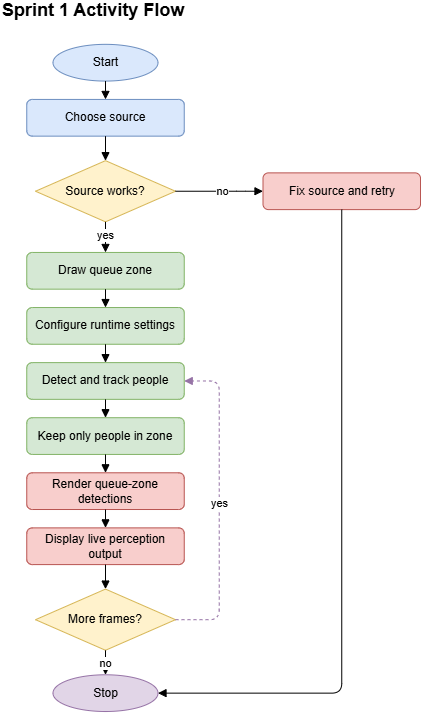

The diagram above was exported from draw.io. Its source (the exported page's mxGraphModel, read from the mxfile embedded in the PNG):
<mxGraphModel dx="4660" dy="1927" grid="1" gridSize="10" guides="1" tooltips="1" connect="1" arrows="1" fold="1" page="1" pageScale="1" pageWidth="1700" pageHeight="1200" math="0" shadow="0">
  <root>
    <mxCell id="0" />
    <mxCell id="1" parent="0" />
    <mxCell id="2" value="" style="group" vertex="1" connectable="0" parent="1">
      <mxGeometry x="-50" y="160" width="420" height="710" as="geometry" />
    </mxCell>
    <mxCell id="title" value="Sprint 1 Activity Flow" style="text;html=1;strokeColor=none;fillColor=none;align=left;verticalAlign=middle;fontStyle=1;fontSize=18;" parent="2" vertex="1">
      <mxGeometry width="262.5" height="18.362068965517242" as="geometry" />
    </mxCell>
    <mxCell id="n1" value="Start" style="ellipse;whiteSpace=wrap;html=1;fillColor=#dae8fc;strokeColor=#6c8ebf;" parent="2" vertex="1">
      <mxGeometry x="52.49999999999999" y="42.84482758620691" width="104.99999999999999" height="36.724137931034484" as="geometry" />
    </mxCell>
    <mxCell id="n2" value="Choose source" style="rounded=1;whiteSpace=wrap;html=1;fillColor=#dae8fc;strokeColor=#6c8ebf;" parent="2" vertex="1">
      <mxGeometry x="26.249999999999996" y="97.93103448275865" width="157.5" height="36.724137931034484" as="geometry" />
    </mxCell>
    <mxCell id="n3" value="Source works?" style="rhombus;whiteSpace=wrap;html=1;fillColor=#fff2cc;strokeColor=#d6b656;" parent="2" vertex="1">
      <mxGeometry x="35" y="159.1379310344828" width="140" height="61.20689655172414" as="geometry" />
    </mxCell>
    <mxCell id="n4" value="Draw queue zone" style="rounded=1;whiteSpace=wrap;html=1;fillColor=#d5e8d4;strokeColor=#82b366;" parent="2" vertex="1">
      <mxGeometry x="26.249999999999996" y="250.94827586206898" width="157.5" height="36.724137931034484" as="geometry" />
    </mxCell>
    <mxCell id="n5" value="Configure runtime settings" style="rounded=1;whiteSpace=wrap;html=1;fillColor=#d5e8d4;strokeColor=#82b366;" parent="2" vertex="1">
      <mxGeometry x="26.249999999999996" y="306.03448275862075" width="157.5" height="36.724137931034484" as="geometry" />
    </mxCell>
    <mxCell id="n6" value="Detect and track people" style="rounded=1;whiteSpace=wrap;html=1;fillColor=#d5e8d4;strokeColor=#82b366;" parent="2" vertex="1">
      <mxGeometry x="26.249999999999996" y="361.12068965517244" width="157.5" height="36.724137931034484" as="geometry" />
    </mxCell>
    <mxCell id="n7" value="Keep only people in zone" style="rounded=1;whiteSpace=wrap;html=1;fillColor=#d5e8d4;strokeColor=#82b366;" parent="2" vertex="1">
      <mxGeometry x="26.249999999999996" y="416.2068965517242" width="157.5" height="36.724137931034484" as="geometry" />
    </mxCell>
    <mxCell id="n8" value="Render queue-zone detections" style="rounded=1;whiteSpace=wrap;html=1;fillColor=#f8cecc;strokeColor=#b85450;" parent="2" vertex="1">
      <mxGeometry x="26.249999999999996" y="471.29310344827593" width="157.5" height="36.724137931034484" as="geometry" />
    </mxCell>
    <mxCell id="n9" value="Display live perception output" style="rounded=1;whiteSpace=wrap;html=1;fillColor=#f8cecc;strokeColor=#b85450;" parent="2" vertex="1">
      <mxGeometry x="26.249999999999996" y="526.3793103448277" width="157.5" height="36.724137931034484" as="geometry" />
    </mxCell>
    <mxCell id="n10" value="More frames?" style="rhombus;whiteSpace=wrap;html=1;fillColor=#fff2cc;strokeColor=#d6b656;" parent="2" vertex="1">
      <mxGeometry x="35" y="587.5862068965517" width="140" height="61.20689655172414" as="geometry" />
    </mxCell>
    <mxCell id="n11" value="Fix source and retry" style="rounded=1;whiteSpace=wrap;html=1;fillColor=#f8cecc;strokeColor=#b85450;" parent="2" vertex="1">
      <mxGeometry x="262.5" y="171.37931034482764" width="157.5" height="36.724137931034484" as="geometry" />
    </mxCell>
    <mxCell id="n12" value="Stop" style="ellipse;whiteSpace=wrap;html=1;fillColor=#e1d5e7;strokeColor=#9673a6;" parent="2" vertex="1">
      <mxGeometry x="52.49999999999999" y="673.2758620689656" width="104.99999999999999" height="36.724137931034484" as="geometry" />
    </mxCell>
    <mxCell id="e1" style="endArrow=block;html=1;" parent="2" source="n1" target="n2" edge="1">
      <mxGeometry relative="1" as="geometry" />
    </mxCell>
    <mxCell id="e2" style="endArrow=block;html=1;" parent="2" source="n2" target="n3" edge="1">
      <mxGeometry relative="1" as="geometry" />
    </mxCell>
    <mxCell id="e3" value="yes" style="endArrow=block;html=1;" parent="2" source="n3" target="n4" edge="1">
      <mxGeometry relative="1" as="geometry" />
    </mxCell>
    <mxCell id="e4" value="no" style="endArrow=block;html=1;" parent="2" source="n3" target="n11" edge="1">
      <mxGeometry relative="1" as="geometry">
        <Array as="points">
          <mxPoint x="236.24999999999997" y="189.74137931034485" />
        </Array>
      </mxGeometry>
    </mxCell>
    <mxCell id="e5" style="endArrow=block;html=1;" parent="2" source="n11" target="n12" edge="1">
      <mxGeometry relative="1" as="geometry">
        <Array as="points">
          <mxPoint x="341.25" y="691.6379310344829" />
        </Array>
      </mxGeometry>
    </mxCell>
    <mxCell id="e6" style="endArrow=block;html=1;" parent="2" source="n4" target="n5" edge="1">
      <mxGeometry relative="1" as="geometry" />
    </mxCell>
    <mxCell id="e7" style="endArrow=block;html=1;" parent="2" source="n5" target="n6" edge="1">
      <mxGeometry relative="1" as="geometry" />
    </mxCell>
    <mxCell id="e8" style="endArrow=block;html=1;" parent="2" source="n6" target="n7" edge="1">
      <mxGeometry relative="1" as="geometry" />
    </mxCell>
    <mxCell id="e9" style="endArrow=block;html=1;" parent="2" source="n7" target="n8" edge="1">
      <mxGeometry relative="1" as="geometry" />
    </mxCell>
    <mxCell id="e10" style="endArrow=block;html=1;" parent="2" source="n8" target="n9" edge="1">
      <mxGeometry relative="1" as="geometry" />
    </mxCell>
    <mxCell id="e11" style="endArrow=block;html=1;" parent="2" source="n9" target="n10" edge="1">
      <mxGeometry relative="1" as="geometry" />
    </mxCell>
    <mxCell id="e12" value="yes" style="endArrow=block;html=1;dashed=1;strokeColor=#9673a6;" parent="2" source="n10" target="n6" edge="1">
      <mxGeometry relative="1" as="geometry">
        <Array as="points">
          <mxPoint x="218.75" y="618.189655172414" />
          <mxPoint x="218.75" y="379.4827586206897" />
        </Array>
      </mxGeometry>
    </mxCell>
    <mxCell id="e13" value="no" style="endArrow=block;html=1;" parent="2" source="n10" target="n12" edge="1">
      <mxGeometry relative="1" as="geometry" />
    </mxCell>
  </root>
</mxGraphModel>